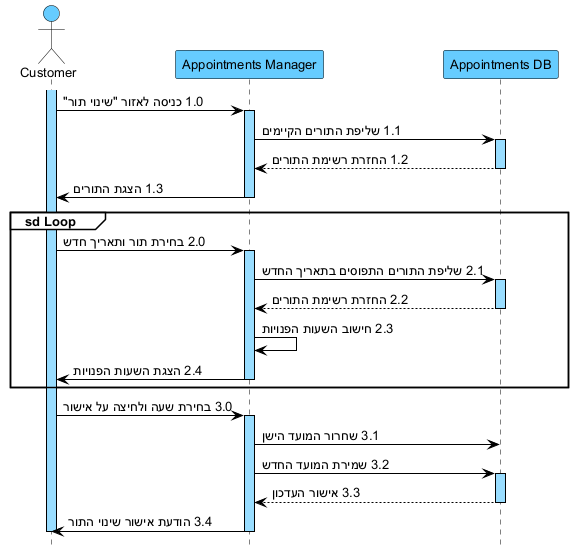

The diagram above was rendered by PlantUML. Its source (embedded in the PNG):
@startuml
hide footbox
skinparam backgroundColor white
skinparam defaultFontName Arial
skinparam defaultFontSize 13
skinparam sequence {
ArrowColor black
ArrowFontColor black
ActorBorderColor black
ActorBackgroundColor #66CCFF
LifeLineBorderColor black
LifeLineBackgroundColor #99DDFF
ParticipantBorderColor black
ParticipantBackgroundColor #66CCFF
ParticipantFontColor black
ParticipantFontSize 13
GroupBorderColor black
GroupBackgroundColor white
GroupHeaderFontColor black
}

actor "Customer" as C
participant "Appointments Manager" as AM
participant "Appointments DB" as DB

activate C
C -> AM : 1.0 כניסה לאזור "שינוי תור"
activate AM
AM -> DB : 1.1 שליפת התורים הקיימים
activate DB
DB --> AM : 1.2 החזרת רשימת התורים
deactivate DB
AM -> C : 1.3 הצגת התורים
deactivate AM

group sd Loop
C -> AM : 2.0 בחירת תור ותאריך חדש
activate AM
AM -> DB : 2.1 שליפת התורים התפוסים בתאריך החדש
activate DB
DB --> AM : 2.2 החזרת רשימת התורים
deactivate DB
AM -> AM : 2.3 חישוב השעות הפנויות
AM -> C : 2.4 הצגת השעות הפנויות
deactivate AM
end

C -> AM : 3.0 בחירת שעה ולחיצה על אישור
activate AM
AM -> DB : 3.1 שחרור המועד הישן
AM -> DB : 3.2 שמירת המועד החדש
activate DB
DB --> AM : 3.3 אישור העדכון
deactivate DB
AM -> C : 3.4 הודעת אישור שינוי התור
deactivate AM
deactivate C
@enduml